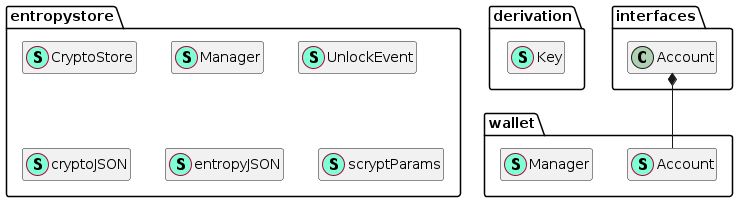

The diagram above was rendered by PlantUML. Its source (embedded in the PNG):
@startuml
namespace derivation {
    class Key << (S,Aquamarine) >> {
        + Key []byte
        + ChainCode []byte

        + Address() (*types.Address, error)
        + StringPair() (string, string, error)
        + Derive(i uint32) (*Key, error)
        + PublicKey() (ed25519.PublicKey, error)
        + PrivateKey() (ed25519.PrivateKey, error)
        + SignData(message []byte) ([]byte, ed25519.PublicKey, error)
        + RawSeed() []byte

    }
}


namespace entropystore {
    class CryptoStore << (S,Aquamarine) >> {
        + EntropyStoreFilename string

        + ExtractSeed(passphrase string) ([]byte, error)
        + ExtractEntropy(passphrase string) ([]byte, error)
        + StoreEntropy(entropy []byte, primaryAddr types.Address, passphrase string) error

    }
    class Manager << (S,Aquamarine) >> {
        - primaryAddr types.Address
        - ks CryptoStore
        - maxSearchIndex uint32
        - unlockedSeed []byte
        - unlockedEntropy []byte
        - unlockChangedLis <font color=blue>func</font>(UnlockEvent) 
        - log log15.Logger

        + IsAddrUnlocked(addr types.Address) bool
        + IsUnlocked() bool
        + ListAddress(from uint32, to uint32) ([]types.Address, error)
        + Unlock(passphrase string) error
        + Lock() 
        + FindAddrWithPassphrase(passphrase string, addr types.Address) (*derivation.Key, uint32, error)
        + FindAddr(addr types.Address) (*derivation.Key, uint32, error)
        + SignData(a types.Address, data []byte) ([]byte, error)
        + GetPrivateKey(a types.Address) (ed25519.PrivateKey, error)
        + SignDataWithPassphrase(addr types.Address, passphrase string, data []byte) ([]byte, error)
        + DeriveForFullPath(path string) (string, *derivation.Key, error)
        + DeriveForIndexPath(index uint32) (string, *derivation.Key, error)
        + DeriveForFullPathWithPassphrase(path string, passphrase string) (string, *derivation.Key, error)
        + DeriveForIndexPathWithPassphrase(index uint32, passphrase string) (string, *derivation.Key, error)
        + GetPrimaryAddr() types.Address
        + GetEntropyStoreFile() string
        + ExtractMnemonic(passphrase string) (string, error)
        + SetLockEventListener(lis <font color=blue>func</font>(UnlockEvent) ) 
        + RemoveUnlockChangeChannel() 

    }
    class UnlockEvent << (S,Aquamarine) >> {
        - event string

        + EntropyStoreFile string
        + PrimaryAddr types.Address

        + String() string
        + Unlocked() bool

    }
    class cryptoJSON << (S,Aquamarine) >> {
        + CipherName string
        + CipherText string
        + Nonce string
        + KDF string
        + ScryptParams scryptParams

    }
    class entropyJSON << (S,Aquamarine) >> {
        + PrimaryAddress string
        + Crypto cryptoJSON
        + Version int
        + Timestamp int64

    }
    class scryptParams << (S,Aquamarine) >> {
        + N int
        + R int
        + P int
        + KeyLen int
        + Salt string

    }
}


namespace wallet {
    class Account << (S,Aquamarine) >> {
        - address types.Address
        - priv ed25519.PrivateKey

        + Address() types.Address
        + Sign(msg []byte) ([]byte, ed25519.PublicKey, error)
        + Verify(pub ed25519.PublicKey, message []byte, signdata []byte) error
        + PrivateKey() (ed25519.PrivateKey, error)

    }
    class Manager << (S,Aquamarine) >> {
        - config *config.Wallet
        - unlockChangedIndex int
        - entropyStoreManager <font color=blue>map</font>[string]*entropystore.Manager
        - unlockChangedLis <font color=blue>map</font>[int]<font color=blue>func</font>(entropystore.UnlockEvent) 
        - mutex sync.Mutex
        - log log15.Logger

        + ListAllEntropyFiles() []string
        + Unlock(entropyStore string, passphrase string) error
        + IsUnlocked(entropyStore string) bool
        + Lock(entropyStore string) error
        + GlobalCheckAddrUnlock(targetAdr types.Address) bool
        + RefreshCache() 
        + Account(address types.Address) (*Account, error)
        + AccountAtIndex(entryPath string, target types.Address, index uint32) (*Account, error)
        + AccountSearch(entryPath *string, target types.Address, passphrase string) (*Account, error)
        + GlobalFindAddr(targetAdr types.Address) (string, *derivation.Key, uint32, error)
        + GlobalFindAddrWithPassphrase(targetAdr types.Address, pass string) (string, *derivation.Key, uint32, error)
        + ListEntropyFilesInStandardDir() ([]string, error)
        + ExtractMnemonic(entropyStore string, passphrase string) (string, error)
        + GetEntropyStoreManager(entropyStore string) (*entropystore.Manager, error)
        + AddEntropyStore(entropyStore string) error
        + RemoveEntropyStore(entropyStore string) 
        + RecoverEntropyStoreFromMnemonic(mnemonic string, passphrase string) (*entropystore.Manager, error)
        + NewMnemonicAndEntropyStore(passphrase string) (string, *entropystore.Manager, error)
        + GetDataDir() string
        + Start() error
        + Stop() 
        + AddLockEventListener(lis <font color=blue>func</font>(entropystore.UnlockEvent) ) int
        + RemoveUnlockChangeChannel(id int) 
        + MatchAddress(EntryPath string, coinbase types.Address, index uint32) error

    }
}
"interfaces.Account" *-- "wallet.Account"


hide fields
hide methods
@enduml